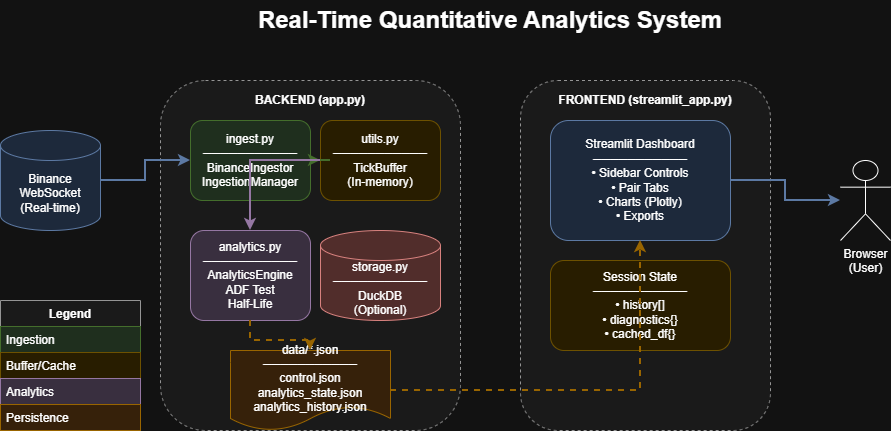

The diagram above was exported from draw.io. Its source (the exported page's mxGraphModel, read from the mxfile embedded in the PNG):
<mxGraphModel dx="1042" dy="527" grid="1" gridSize="10" guides="1" tooltips="1" connect="1" arrows="1" fold="1" page="1" pageScale="1" pageWidth="1100" pageHeight="850" math="0" shadow="0">
  <root>
    <mxCell id="0" />
    <mxCell id="1" parent="0" />
    <mxCell id="title" parent="1" style="text;html=1;strokeColor=none;fillColor=none;align=center;verticalAlign=middle;whiteSpace=wrap;rounded=0;fontSize=24;fontStyle=1" value="Real-Time Quantitative Analytics System" vertex="1">
      <mxGeometry height="40" width="500" x="300" y="20" as="geometry" />
    </mxCell>
    <mxCell id="binance" parent="1" style="shape=cylinder3;whiteSpace=wrap;html=1;boundedLbl=1;backgroundOutline=1;size=15;fillColor=#dae8fc;strokeColor=#6c8ebf;" value="Binance&#10;WebSocket&#10;(Real-time)" vertex="1">
      <mxGeometry height="100" width="100" x="60" y="150" as="geometry" />
    </mxCell>
    <mxCell id="backend-box" parent="1" style="rounded=1;whiteSpace=wrap;html=1;fillColor=#f5f5f5;strokeColor=#666666;dashed=1;" value="" vertex="1">
      <mxGeometry height="350" width="300" x="220" y="100" as="geometry" />
    </mxCell>
    <mxCell id="backend-label" parent="1" style="text;html=1;strokeColor=none;fillColor=none;align=center;verticalAlign=middle;whiteSpace=wrap;rounded=0;fontStyle=1" value="BACKEND (app.py)" vertex="1">
      <mxGeometry height="20" width="180" x="280" y="110" as="geometry" />
    </mxCell>
    <mxCell id="ingest" parent="1" style="rounded=1;whiteSpace=wrap;html=1;fillColor=#d5e8d4;strokeColor=#82b366;" value="ingest.py&#10;───────────&#10;BinanceIngestor&#10;IngestionManager" vertex="1">
      <mxGeometry height="80" width="120" x="250" y="140" as="geometry" />
    </mxCell>
    <mxCell id="buffer" parent="1" style="rounded=1;whiteSpace=wrap;html=1;fillColor=#fff2cc;strokeColor=#d6b656;" value="utils.py&#10;───────────&#10;TickBuffer&#10;(In-memory)" vertex="1">
      <mxGeometry height="80" width="120" x="380" y="140" as="geometry" />
    </mxCell>
    <mxCell id="analytics" parent="1" style="rounded=1;whiteSpace=wrap;html=1;fillColor=#e1d5e7;strokeColor=#9673a6;" value="analytics.py&#10;───────────&#10;AnalyticsEngine&#10;ADF Test&#10;Half-Life" vertex="1">
      <mxGeometry height="90" width="120" x="250" y="250" as="geometry" />
    </mxCell>
    <mxCell id="storage" parent="1" style="shape=cylinder3;whiteSpace=wrap;html=1;boundedLbl=1;backgroundOutline=1;size=15;fillColor=#f8cecc;strokeColor=#b85450;" value="storage.py&#10;───────────&#10;DuckDB&#10;(Optional)" vertex="1">
      <mxGeometry height="90" width="120" x="380" y="250" as="geometry" />
    </mxCell>
    <mxCell id="state" parent="1" style="shape=document;whiteSpace=wrap;html=1;boundedLbl=1;fillColor=#ffe6cc;strokeColor=#d79b00;" value="data/*.json&#10;───────────&#10;control.json&#10;analytics_state.json&#10;analytics_history.json" vertex="1">
      <mxGeometry height="80" width="160" x="290" y="370" as="geometry" />
    </mxCell>
    <mxCell id="frontend-box" parent="1" style="rounded=1;whiteSpace=wrap;html=1;fillColor=#f5f5f5;strokeColor=#666666;dashed=1;" value="" vertex="1">
      <mxGeometry height="350" width="250" x="580" y="100" as="geometry" />
    </mxCell>
    <mxCell id="frontend-label" parent="1" style="text;html=1;strokeColor=none;fillColor=none;align=center;verticalAlign=middle;whiteSpace=wrap;rounded=0;fontStyle=1" value="FRONTEND (streamlit_app.py)" vertex="1">
      <mxGeometry height="20" width="210" x="600" y="110" as="geometry" />
    </mxCell>
    <mxCell id="streamlit" parent="1" style="rounded=1;whiteSpace=wrap;html=1;fillColor=#dae8fc;strokeColor=#6c8ebf;" value="Streamlit Dashboard&#10;───────────&#10;• Sidebar Controls&#10;• Pair Tabs&#10;• Charts (Plotly)&#10;• Exports" vertex="1">
      <mxGeometry height="120" width="180" x="610" y="140" as="geometry" />
    </mxCell>
    <mxCell id="session" parent="1" style="rounded=1;whiteSpace=wrap;html=1;fillColor=#fff2cc;strokeColor=#d6b656;" value="Session State&#10;───────────&#10;• history[]&#10;• diagnostics{}&#10;• cached_df{}" vertex="1">
      <mxGeometry height="90" width="180" x="610" y="280" as="geometry" />
    </mxCell>
    <mxCell id="browser" parent="1" style="shape=umlActor;verticalLabelPosition=bottom;verticalAlign=top;html=1;outlineConnect=0;" value="Browser&#10;(User)" vertex="1">
      <mxGeometry height="80" width="50" x="900" y="180" as="geometry" />
    </mxCell>
    <mxCell id="arrow1" edge="1" parent="1" source="binance" style="edgeStyle=orthogonalEdgeStyle;rounded=0;orthogonalLoop=1;jettySize=auto;html=1;strokeWidth=2;strokeColor=#6c8ebf;" target="ingest">
      <mxGeometry relative="1" as="geometry" />
    </mxCell>
    <mxCell id="arrow2" edge="1" parent="1" source="ingest" style="edgeStyle=orthogonalEdgeStyle;rounded=0;orthogonalLoop=1;jettySize=auto;html=1;strokeWidth=2;strokeColor=#82b366;" target="buffer">
      <mxGeometry relative="1" as="geometry" />
    </mxCell>
    <mxCell id="arrow3" edge="1" parent="1" source="buffer" style="edgeStyle=orthogonalEdgeStyle;rounded=0;orthogonalLoop=1;jettySize=auto;html=1;strokeWidth=2;strokeColor=#9673a6;" target="analytics">
      <mxGeometry relative="1" as="geometry" />
    </mxCell>
    <mxCell id="arrow4" edge="1" parent="1" source="analytics" style="edgeStyle=orthogonalEdgeStyle;rounded=0;orthogonalLoop=1;jettySize=auto;html=1;strokeWidth=2;strokeColor=#d79b00;dashed=1;" target="state">
      <mxGeometry relative="1" as="geometry" />
    </mxCell>
    <mxCell id="arrow5" edge="1" parent="1" source="state" style="edgeStyle=orthogonalEdgeStyle;rounded=0;orthogonalLoop=1;jettySize=auto;html=1;strokeWidth=2;strokeColor=#d79b00;dashed=1;" target="streamlit">
      <mxGeometry relative="1" as="geometry" />
    </mxCell>
    <mxCell id="arrow6" edge="1" parent="1" source="streamlit" style="edgeStyle=orthogonalEdgeStyle;rounded=0;orthogonalLoop=1;jettySize=auto;html=1;strokeWidth=2;strokeColor=#6c8ebf;" target="browser">
      <mxGeometry relative="1" as="geometry" />
    </mxCell>
    <mxCell id="legend" parent="1" style="swimlane;fontStyle=1;childLayout=stackLayout;horizontal=1;startSize=26;fillColor=#f5f5f5;horizontalStack=0;resizeParent=1;resizeParentMax=0;resizeLast=0;collapsible=1;marginBottom=0;strokeColor=#666666;" value="Legend" vertex="1">
      <mxGeometry height="130" width="140" x="60" y="320" as="geometry" />
    </mxCell>
    <mxCell id="leg1" parent="legend" style="text;strokeColor=#82b366;fillColor=#d5e8d4;align=left;verticalAlign=middle;spacingLeft=4;spacingRight=4;overflow=hidden;rotatable=0;points=[[0,0.5],[1,0.5]];portConstraint=eastwest;" value="Ingestion" vertex="1">
      <mxGeometry height="26" width="140" y="26" as="geometry" />
    </mxCell>
    <mxCell id="leg2" parent="legend" style="text;strokeColor=#d6b656;fillColor=#fff2cc;align=left;verticalAlign=middle;spacingLeft=4;spacingRight=4;overflow=hidden;rotatable=0;points=[[0,0.5],[1,0.5]];portConstraint=eastwest;" value="Buffer/Cache" vertex="1">
      <mxGeometry height="26" width="140" y="52" as="geometry" />
    </mxCell>
    <mxCell id="leg3" parent="legend" style="text;strokeColor=#9673a6;fillColor=#e1d5e7;align=left;verticalAlign=middle;spacingLeft=4;spacingRight=4;overflow=hidden;rotatable=0;points=[[0,0.5],[1,0.5]];portConstraint=eastwest;" value="Analytics" vertex="1">
      <mxGeometry height="26" width="140" y="78" as="geometry" />
    </mxCell>
    <mxCell id="leg4" parent="legend" style="text;strokeColor=#d79b00;fillColor=#ffe6cc;align=left;verticalAlign=middle;spacingLeft=4;spacingRight=4;overflow=hidden;rotatable=0;points=[[0,0.5],[1,0.5]];portConstraint=eastwest;" value="Persistence" vertex="1">
      <mxGeometry height="26" width="140" y="104" as="geometry" />
    </mxCell>
  </root>
</mxGraphModel>